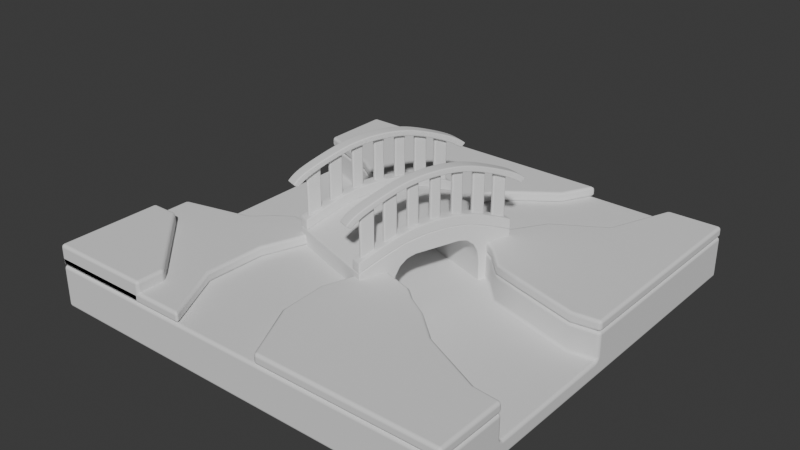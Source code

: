 # Source: untitled.blend  (saved by Blender 4.0.36; exported with 4.5.12 LTS)
import bpy
from mathutils import Matrix  # noqa: F401  (used for matrix-valued properties, if any)

bpy.ops.wm.read_factory_settings(use_empty=True)
scene = bpy.context.scene
scene.name = 'Scene'

# ---- collections
col_collection = bpy.data.collections.new('Collection'); scene.collection.children.link(col_collection)

# ---- node groups
ng_auto_smooth = bpy.data.node_groups.new('Auto Smooth', 'GeometryNodeTree')
_s = ng_auto_smooth.interface.new_socket(name='Geometry', in_out='OUTPUT', socket_type='NodeSocketGeometry')
_s = ng_auto_smooth.interface.new_socket(name='Geometry', in_out='INPUT', socket_type='NodeSocketGeometry')
_s = ng_auto_smooth.interface.new_socket(name='Angle', in_out='INPUT', socket_type='NodeSocketFloat')
_s.subtype = 'ANGLE'
_s.min_value = 0.0
_s.max_value = 3.142
ng_auto_smooth.is_modifier = True
_N = ng_auto_smooth.nodes; _L = ng_auto_smooth.links
n0 = _N.new('NodeGroupOutput'); n0.name = 'Group Output'; n0.location = (480, -100)
n1 = _N.new('NodeGroupInput'); n1.name = 'Group Input'; n1.location = (-420, -300)
n2 = _N.new('NodeGroupInput'); n2.name = 'Group Input.001'; n2.location = (-60, -100)
n3 = _N.new('GeometryNodeSetShadeSmooth'); n3.name = 'Set Shade Smooth'; n3.location = (120, -100)
n3.domain = 'EDGE'
n4 = _N.new('GeometryNodeSetShadeSmooth'); n4.name = 'Set Shade Smooth.001'; n4.location = (300, -100)
n5 = _N.new('GeometryNodeInputMeshEdgeAngle'); n5.name = 'Edge Angle'; n5.location = (-420, -220)
n6 = _N.new('GeometryNodeInputEdgeSmooth'); n6.name = 'Is Edge Smooth'; n6.location = (-60, -160)
n7 = _N.new('GeometryNodeInputShadeSmooth'); n7.name = 'Is Face Smooth'; n7.location = (-240, -340)
n8 = _N.new('FunctionNodeBooleanMath'); n8.name = 'Boolean Math'; n8.location = (-60, -220)
n9 = _N.new('FunctionNodeCompare'); n9.name = 'Compare'; n9.location = (-240, -180)
n9.operation = 'LESS_EQUAL'
_L.new(n5.outputs[0], n9.inputs[0])
_L.new(n4.outputs[0], n0.inputs[0])
_L.new(n1.outputs[1], n9.inputs[1])
_L.new(n9.outputs[0], n8.inputs[0])
_L.new(n7.outputs[0], n8.inputs[1])
_L.new(n2.outputs[0], n3.inputs[0])
_L.new(n6.outputs[0], n3.inputs[1])
_L.new(n3.outputs[0], n4.inputs[0])
_L.new(n8.outputs[0], n3.inputs[2])
n0.is_active_output = True

# ---- world
world_world = bpy.data.worlds.new('World'); scene.world = world_world
world_world.use_nodes = True; world_world.node_tree.nodes.clear()
_N = world_world.node_tree.nodes; _L = world_world.node_tree.links
n0 = _N.new('ShaderNodeOutputWorld'); n0.name = 'World Output'; n0.location = (300, 300)
n1 = _N.new('ShaderNodeBackground'); n1.name = 'Background'; n1.location = (10, 300)
n1.inputs[0].default_value = (0.05088, 0.05088, 0.05088, 1.0)
_L.new(n1.outputs[0], n0.inputs[0])
n0.is_active_output = True
world_world.color = (0.05088, 0.05088, 0.05088)
world_world.use_sun_shadow = False
world_world.sun_shadow_jitter_overblur = 0.0

# ---- meshes
me_plane = bpy.data.meshes.new('Plane')
me_plane.from_pydata([(-4.0, -4.0, 0.0), (4.0, -4.0, 0.0), (-4.0, 4.0, 0.0), (4.0, 4.0, 0.0), (-4.0, -4.0, -0.8), (4.0, -4.0, -0.8), (-4.0, 4.0, -0.8), (4.0, 4.0, -0.8), (-4.0, -1.292, 0.0), (-4.0, 2.619, 0.0), (4.0, -0.07948, 0.0), (4.0, -2.646, 0.0), (-0.7143, 1.621, 0.0), (-0.7143, -0.5677, 0.0), (-2.676, -0.9807, 0.0), (-2.038, -0.4554, 0.0), (-2.357, -0.676, 0.0), (-2.676, 2.111, 0.0), (-2.038, 1.755, 0.0), (-2.357, 1.89, 0.0), (3.494, -0.1447, 0.0), (2.315, 0.1865, 0.0), (1.137, 0.9182, 0.0), (1.137, -1.127, 0.0), (2.315, -2.042, 0.0), (3.494, -2.599, 0.0), (1.772, 0.3482, 0.0), (1.379, 0.7551, 0.0), (1.379, -1.33, 0.0), (1.772, -1.564, 0.0), (2.315, -2.042, -0.5), (3.494, -2.599, -0.5), (1.379, 0.7551, -0.5), (1.137, 0.9182, -0.5), (-0.7143, 1.621, -0.5), (4.0, -0.07948, -0.5), (3.494, -0.1447, -0.5), (-0.7143, -0.5677, -0.5), (-4.0, -1.292, -0.5), (-4.0, 2.619, -0.5), (4.0, -2.646, -0.5), (1.772, -1.564, -0.5), (2.315, 0.1865, -0.5), (1.137, -1.127, -0.5), (-2.357, 1.89, -0.5), (-2.038, 1.755, -0.5), (-2.676, 2.111, -0.5), (-2.676, -0.9807, -0.5), (-2.357, -0.676, -0.5), (-2.038, -0.4554, -0.5), (1.772, 0.3482, -0.5), (1.379, -1.33, -0.5)], [], [(38, 39, 9, 2, 6, 4, 0, 8), (35, 40, 11, 1, 5, 7, 3, 10), (26, 27, 32, 50), (24, 25, 31, 30), (25, 11, 40, 31), (21, 26, 50, 42), (14, 16, 48, 47), (18, 19, 44, 45), (17, 9, 39, 46), (10, 20, 36, 35), (18, 12, 22, 27, 26, 21, 20, 10, 3, 2, 9, 17, 19), (4, 5, 1, 0), (7, 5, 4, 6), (1, 11, 25, 24, 29, 28, 23, 13, 15, 16, 14, 8, 0), (29, 24, 30, 41), (27, 22, 33, 32), (3, 7, 6, 2), (36, 42, 50, 32, 33, 34, 45, 44, 46, 39, 38, 47, 48, 49, 37, 43, 51, 41, 30, 31, 40, 35), (20, 21, 42, 36), (16, 15, 49, 48), (12, 18, 45, 34), (15, 13, 37, 49), (19, 17, 46, 44), (13, 23, 43, 37), (23, 28, 51, 43), (22, 12, 34, 33), (28, 29, 41, 51), (8, 14, 47, 38)])
me_plane.polygons.foreach_set('use_smooth', [True] * 28)
_uv = me_plane.uv_layers.new(name='UVMap')
_uv.uv.foreach_set('vector', [0.0, 0.375, 0.0, 0.625, 0.0, 0.625, 0.0, 1.0, 0.0, 1.0, 0.0, 0.0, 0.0, 0.0, 0.0, 0.375, 1.0, 0.625, 1.0, 0.375, 1.0, 0.375, 1.0, 0.0, 1.0, 0.0, 1.0, 1.0, 1.0, 1.0, 1.0, 0.625, 0.7215, 0.625, 0.6724, 0.625, 0.6724, 0.625, 0.7215, 0.625, 0.7894, 0.375, 0.9367, 0.375, 0.9367, 0.375, 0.7894, 0.375, 0.9367, 0.375, 1.0, 0.375, 1.0, 0.375, 0.9367, 0.375, 0.7894, 0.625, 0.7215, 0.625, 0.7215, 0.625, 0.7894, 0.625, 0.1655, 0.375, 0.2054, 0.375, 0.2054, 0.375, 0.1655, 0.375, 0.2452, 0.625, 0.2054, 0.625, 0.2054, 0.625, 0.2452, 0.625, 0.1655, 0.625, 0.0, 0.625, 0.0, 0.625, 0.1655, 0.625, 1.0, 0.625, 0.9367, 0.625, 0.9367, 0.625, 1.0, 0.625, 0.2452, 0.625, 0.4107, 0.625, 0.6421, 0.625, 0.6724, 0.625, 0.7215, 0.625, 0.7894, 0.625, 0.9367, 0.625, 1.0, 0.625, 1.0, 1.0, 0.0, 1.0, 0.0, 0.625, 0.1655, 0.625, 0.2054, 0.625, 0.0, 0.0, 1.0, 0.0, 1.0, 0.0, 0.0, 0.0, 1.0, 1.0, 1.0, 0.0, 0.0, 0.0, 0.0, 1.0, 1.0, 0.0, 1.0, 0.375, 0.9367, 0.375, 0.7894, 0.375, 0.7215, 0.375, 0.6724, 0.375, 0.6421, 0.375, 0.4107, 0.375, 0.2452, 0.375, 0.2054, 0.375, 0.1655, 0.375, 0.0, 0.375, 0.0, 0.0, 0.7215, 0.375, 0.7894, 0.375, 0.7894, 0.375, 0.7215, 0.375, 0.6724, 0.625, 0.6421, 0.625, 0.6421, 0.625, 0.6724, 0.625, 1.0, 1.0, 1.0, 1.0, 0.0, 1.0, 0.0, 1.0, 0.9367, 0.625, 0.7894, 0.625, 0.7215, 0.625, 0.6724, 0.625, 0.6421, 0.625, 0.4107, 0.625, 0.2452, 0.625, 0.2054, 0.625, 0.1655, 0.625, 0.0, 0.625, 0.0, 0.375, 0.1655, 0.375, 0.2054, 0.375, 0.2452, 0.375, 0.4107, 0.375, 0.6421, 0.375, 0.6724, 0.375, 0.7215, 0.375, 0.7894, 0.375, 0.9367, 0.375, 1.0, 0.375, 1.0, 0.625, 0.9367, 0.625, 0.7894, 0.625, 0.7894, 0.625, 0.9367, 0.625, 0.2054, 0.375, 0.2452, 0.375, 0.2452, 0.375, 0.2054, 0.375, 0.4107, 0.625, 0.2452, 0.625, 0.2452, 0.625, 0.4107, 0.625, 0.2452, 0.375, 0.4107, 0.375, 0.4107, 0.375, 0.2452, 0.375, 0.2054, 0.625, 0.1655, 0.625, 0.1655, 0.625, 0.2054, 0.625, 0.4107, 0.375, 0.6421, 0.375, 0.6421, 0.375, 0.4107, 0.375, 0.6421, 0.375, 0.6724, 0.375, 0.6724, 0.375, 0.6421, 0.375, 0.6421, 0.625, 0.4107, 0.625, 0.4107, 0.625, 0.6421, 0.625, 0.6724, 0.375, 0.7215, 0.375, 0.7215, 0.375, 0.6724, 0.375, 0.0, 0.375, 0.1655, 0.375, 0.1655, 0.375, 0.0, 0.375])
me_plane.update()
me_plane_001 = bpy.data.meshes.new('Plane.001')
me_plane_001.from_pydata([(-4.0, -4.0, 0.0), (4.0, -4.0, 0.0), (-4.0, 4.0, 0.0), (4.0, 4.0, 0.0), (-4.0, -1.292, 0.0), (-4.0, 2.619, 0.0), (4.0, -0.07948, 0.0), (4.0, -2.646, 0.0), (-0.7143, 1.621, 0.0), (-2.676, -0.9807, 0.0), (-2.038, -0.4554, 0.0), (-2.357, -0.676, 0.0), (-2.676, 2.111, 0.0), (-2.038, 1.755, 0.0), (-2.357, 1.89, 0.0), (3.494, -0.1447, 0.0), (2.315, 0.1865, 0.0), (1.137, 0.9182, 0.0), (1.137, -1.127, 0.0), (2.315, -2.042, 0.0), (3.494, -2.599, 0.0), (1.772, 0.3482, 0.0), (1.379, 0.7551, 0.0), (1.379, -1.33, 0.0), (1.772, -1.564, 0.0), (-1.074, -4.0, 0.0), (1.459, 4.005, 0.0), (-1.217, -0.525, 0.0), (-0.4714, 1.528, 0.0), (-1.669, -2.824, 0.0), (-1.641, -1.69, 0.0), (-0.3225, 1.93, 0.0), (0.2083, 2.687, 0.0), (1.12, 3.364, 0.0), (0.591, -4.0, 0.0), (0.3618, -0.8927, 0.0), (2.979, 3.975, 0.0), (0.9833, 0.9765, 0.0), (0.04677, -2.87, 0.0), (0.004252, -1.977, 0.0), (1.128, 1.479, 0.0), (1.582, 2.182, 0.0), (2.495, 2.745, 0.0), (2.315, -2.042, 0.2), (3.494, -2.599, 0.2), (1.379, 0.7551, 0.2), (1.137, 0.9182, 0.2), (-0.4714, 1.528, 0.2), (-0.7143, 1.621, 0.2), (4.0, -0.07948, 0.2), (3.494, -0.1447, 0.2), (4.0, -2.646, 0.2), (-4.0, -1.292, 0.2), (-4.0, -4.0, 0.2), (4.0, -4.0, 0.2), (-4.0, 2.619, 0.2), (-4.0, 4.0, 0.2), (4.0, 4.0, 0.2), (1.772, -1.564, 0.2), (2.315, 0.1865, 0.2), (0.3618, -0.8927, 0.2), (1.137, -1.127, 0.2), (-2.357, 1.89, 0.2), (-2.038, 1.755, 0.2), (-2.676, 2.111, 0.2), (-2.676, -0.9807, 0.2), (-2.357, -0.676, 0.2), (-2.038, -0.4554, 0.2), (0.591, -4.0, 0.2), (1.459, 4.005, 0.2), (1.772, 0.3482, 0.2), (1.379, -1.33, 0.2), (-1.074, -4.0, 0.2), (-1.217, -0.525, 0.2), (-1.669, -2.824, 0.2), (-1.641, -1.69, 0.2), (-0.3225, 1.93, 0.2), (0.2083, 2.687, 0.2), (1.12, 3.364, 0.2), (2.979, 3.975, 0.2), (0.9833, 0.9765, 0.2), (0.04677, -2.87, 0.2), (0.004252, -1.977, 0.2), (1.128, 1.479, 0.2), (1.582, 2.182, 0.2), (2.495, 2.745, 0.2)], [], [(13, 14, 12, 5, 2, 26, 33, 32, 31, 28, 8), (1, 34, 38, 39, 35, 18, 23, 24, 19, 20, 7), (25, 0, 4, 9, 11, 10, 27, 30, 29), (36, 3, 6, 15, 16, 21, 22, 17, 37, 40, 41, 42), (63, 48, 47, 76, 77, 78, 69, 56, 55, 64, 62), (54, 51, 44, 43, 58, 71, 61, 60, 82, 81, 68), (72, 74, 75, 73, 67, 66, 65, 52, 53), (79, 85, 84, 83, 80, 46, 45, 70, 59, 50, 49, 57), (8, 28, 47, 48), (30, 27, 73, 75), (13, 8, 48, 63), (15, 6, 49, 50), (28, 31, 76, 47), (34, 1, 54, 68), (7, 20, 44, 51), (31, 32, 77, 76), (9, 4, 52, 65), (4, 0, 53, 52), (32, 33, 78, 77), (5, 12, 64, 55), (1, 7, 51, 54), (33, 26, 69, 78), (26, 2, 56, 69), (2, 5, 55, 56), (3, 36, 79, 57), (21, 16, 59, 70), (6, 3, 57, 49), (37, 17, 46, 80), (22, 21, 70, 45), (19, 24, 58, 43), (38, 34, 68, 81), (23, 18, 61, 71), (16, 15, 50, 59), (39, 38, 81, 82), (24, 23, 71, 58), (18, 35, 60, 61), (35, 39, 82, 60), (0, 25, 72, 53), (14, 13, 63, 62), (40, 37, 80, 83), (27, 10, 67, 73), (12, 14, 62, 64), (41, 40, 83, 84), (20, 19, 43, 44), (25, 29, 74, 72), (11, 9, 65, 66), (42, 41, 84, 85), (17, 22, 45, 46), (29, 30, 75, 74), (10, 11, 66, 67), (36, 42, 85, 79)])
me_plane_001.polygons.foreach_set('use_smooth', [True] * 51)
_uv = me_plane_001.uv_layers.new(name='UVMap')
_uv.uv.foreach_set('vector', [0.2452, 0.625, 0.2054, 0.625, 0.1655, 0.625, 0.0, 0.625, 0.0, 1.0, 0.6971, 1.0, 0.6537, 0.87, 0.558, 0.7938, 0.4597, 0.6938, 0.4411, 0.625, 0.4107, 0.625, 1.0, 0.0, 0.5739, 0.0, 0.4942, 0.12, 0.492, 0.2283, 0.5452, 0.375, 0.6421, 0.375, 0.6724, 0.375, 0.7215, 0.375, 0.7894, 0.375, 0.9367, 0.375, 1.0, 0.375, 0.3658, 0.0, 0.0, 0.0, 0.0, 0.375, 0.1655, 0.375, 0.2054, 0.375, 0.2452, 0.375, 0.3478, 0.375, 0.2949, 0.271, 0.2914, 0.1475, 0.8933, 1.0, 1.0, 1.0, 1.0, 0.625, 0.9367, 0.625, 0.7894, 0.625, 0.7215, 0.625, 0.6724, 0.625, 0.6421, 0.625, 0.6229, 0.625, 0.6323, 0.6544, 0.7333, 0.7252, 0.846, 0.7896, 0.2452, 0.625, 0.4107, 0.625, 0.4411, 0.625, 0.4597, 0.6938, 0.558, 0.7938, 0.6537, 0.87, 0.6971, 1.0, 0.0, 1.0, 0.0, 0.625, 0.1655, 0.625, 0.2054, 0.625, 1.0, 0.0, 1.0, 0.375, 0.9367, 0.375, 0.7894, 0.375, 0.7215, 0.375, 0.6724, 0.375, 0.6421, 0.375, 0.5452, 0.375, 0.492, 0.2283, 0.4942, 0.12, 0.5739, 0.0, 0.3658, 0.0, 0.2914, 0.1475, 0.2949, 0.271, 0.3478, 0.375, 0.2452, 0.375, 0.2054, 0.375, 0.1655, 0.375, 0.0, 0.375, 0.0, 0.0, 0.8933, 1.0, 0.846, 0.7896, 0.7333, 0.7252, 0.6323, 0.6544, 0.6229, 0.625, 0.6421, 0.625, 0.6724, 0.625, 0.7215, 0.625, 0.7894, 0.625, 0.9367, 0.625, 1.0, 0.625, 1.0, 1.0, 0.4107, 0.625, 0.4411, 0.625, 0.4411, 0.625, 0.4107, 0.625, 0.2949, 0.271, 0.3478, 0.375, 0.3478, 0.375, 0.2949, 0.271, 0.2452, 0.625, 0.4107, 0.625, 0.4107, 0.625, 0.2452, 0.625, 0.9367, 0.625, 1.0, 0.625, 1.0, 0.625, 0.9367, 0.625, 0.4411, 0.625, 0.4597, 0.6938, 0.4597, 0.6938, 0.4411, 0.625, 0.5739, 0.0, 1.0, 0.0, 1.0, 0.0, 0.5739, 0.0, 1.0, 0.375, 0.9367, 0.375, 0.9367, 0.375, 1.0, 0.375, 0.4597, 0.6938, 0.558, 0.7938, 0.558, 0.7938, 0.4597, 0.6938, 0.1655, 0.375, 0.0, 0.375, 0.0, 0.375, 0.1655, 0.375, 0.0, 0.375, 0.0, 0.0, 0.0, 0.0, 0.0, 0.375, 0.558, 0.7938, 0.6537, 0.87, 0.6537, 0.87, 0.558, 0.7938, 0.0, 0.625, 0.1655, 0.625, 0.1655, 0.625, 0.0, 0.625, 1.0, 0.0, 1.0, 0.375, 1.0, 0.375, 1.0, 0.0, 0.6537, 0.87, 0.6971, 1.0, 0.6971, 1.0, 0.6537, 0.87, 0.6971, 1.0, 0.0, 1.0, 0.0, 1.0, 0.6971, 1.0, 0.0, 1.0, 0.0, 0.625, 0.0, 0.625, 0.0, 1.0, 1.0, 1.0, 0.8933, 1.0, 0.8933, 1.0, 1.0, 1.0, 0.7215, 0.625, 0.7894, 0.625, 0.7894, 0.625, 0.7215, 0.625, 1.0, 0.625, 1.0, 1.0, 1.0, 1.0, 1.0, 0.625, 0.6229, 0.625, 0.6421, 0.625, 0.6421, 0.625, 0.6229, 0.625, 0.6724, 0.625, 0.7215, 0.625, 0.7215, 0.625, 0.6724, 0.625, 0.7894, 0.375, 0.7215, 0.375, 0.7215, 0.375, 0.7894, 0.375, 0.4942, 0.12, 0.5739, 0.0, 0.5739, 0.0, 0.4942, 0.12, 0.6724, 0.375, 0.6421, 0.375, 0.6421, 0.375, 0.6724, 0.375, 0.7894, 0.625, 0.9367, 0.625, 0.9367, 0.625, 0.7894, 0.625, 0.492, 0.2283, 0.4942, 0.12, 0.4942, 0.12, 0.492, 0.2283, 0.7215, 0.375, 0.6724, 0.375, 0.6724, 0.375, 0.7215, 0.375, 0.6421, 0.375, 0.5452, 0.375, 0.5452, 0.375, 0.6421, 0.375, 0.5452, 0.375, 0.492, 0.2283, 0.492, 0.2283, 0.5452, 0.375, 0.0, 0.0, 0.3658, 0.0, 0.3658, 0.0, 0.0, 0.0, 0.2054, 0.625, 0.2452, 0.625, 0.2452, 0.625, 0.2054, 0.625, 0.6323, 0.6544, 0.6229, 0.625, 0.6229, 0.625, 0.6323, 0.6544, 0.3478, 0.375, 0.2452, 0.375, 0.2452, 0.375, 0.3478, 0.375, 0.1655, 0.625, 0.2054, 0.625, 0.2054, 0.625, 0.1655, 0.625, 0.7333, 0.7252, 0.6323, 0.6544, 0.6323, 0.6544, 0.7333, 0.7252, 0.9367, 0.375, 0.7894, 0.375, 0.7894, 0.375, 0.9367, 0.375, 0.3658, 0.0, 0.2914, 0.1475, 0.2914, 0.1475, 0.3658, 0.0, 0.2054, 0.375, 0.1655, 0.375, 0.1655, 0.375, 0.2054, 0.375, 0.846, 0.7896, 0.7333, 0.7252, 0.7333, 0.7252, 0.846, 0.7896, 0.6421, 0.625, 0.6724, 0.625, 0.6724, 0.625, 0.6421, 0.625, 0.2914, 0.1475, 0.2949, 0.271, 0.2949, 0.271, 0.2914, 0.1475, 0.2452, 0.375, 0.2054, 0.375, 0.2054, 0.375, 0.2452, 0.375, 0.8933, 1.0, 0.846, 0.7896, 0.846, 0.7896, 0.8933, 1.0])
me_plane_001.update()
me_plane_002 = bpy.data.meshes.new('Plane.002')
me_plane_002.from_pydata([(-1.0, -1.0, 0.0), (1.0, -1.0, 0.0), (-1.0, 1.0, 0.0), (-1.0, 1.0, 0.4), (-1.0, -1.0, 0.4), (1.0, -1.0, 0.4), (-0.458, 1.0, 0.0), (1.0, -0.458, 0.0), (1.0, -0.458, 0.4), (-0.458, 1.0, 0.4)], [], [(6, 2, 3, 9), (0, 2, 6, 7, 1), (2, 0, 4, 3), (4, 5, 8, 9, 3), (0, 1, 5, 4), (6, 9, 8, 7), (1, 7, 8, 5)])
me_plane_002.polygons.foreach_set('use_smooth', [True] * 7)
_uv = me_plane_002.uv_layers.new(name='UVMap')
_uv.uv.foreach_set('vector', [0.271, 1.0, 0.0, 1.0, 0.0, 1.0, 0.271, 1.0, 0.0, 0.0, 0.0, 1.0, 0.271, 1.0, 1.0, 0.271, 1.0, 0.0, 0.0, 1.0, 0.0, 0.0, 0.0, 0.0, 0.0, 1.0, 0.0, 0.0, 1.0, 0.0, 1.0, 0.271, 0.271, 1.0, 0.0, 1.0, 0.0, 0.0, 1.0, 0.0, 1.0, 0.0, 0.0, 0.0, 0.271, 1.0, 0.271, 1.0, 1.0, 0.271, 1.0, 0.271, 1.0, 0.0, 1.0, 0.271, 1.0, 0.271, 1.0, 0.0])
me_plane_002.update()
me_plane_003 = bpy.data.meshes.new('Plane.003')
me_plane_003.from_pydata([(-1.0, -1.0, 0.215), (1.0, -1.0, 0.215), (-1.0, 1.0, 0.215), (1.0, 1.0, 0.215), (-1.0, 0.7143, 0.3974), (-1.0, 0.4286, 0.5505), (-1.0, 0.1429, 0.6147), (-1.0, -0.1429, 0.6147), (-1.0, -0.4286, 0.5505), (-1.0, -0.7143, 0.3974), (1.0, -0.7143, 0.3974), (1.0, -0.4286, 0.5505), (1.0, -0.1429, 0.6147), (1.0, 0.1429, 0.6147), (1.0, 0.4286, 0.5505), (1.0, 0.7143, 0.3974), (-1.0, -0.7143, -0.7386), (-1.0, -1.0, -0.7386), (1.0, -1.0, -0.7386), (1.0, 0.7143, -0.7386), (1.0, 1.0, -0.7386), (-1.0, 1.0, -0.7386), (-1.0, 0.7143, -0.7386), (1.0, -0.7143, -0.7386), (1.0, -0.5628, -0.7386), (-1.0, -0.5696, -0.7386), (1.0, 0.5671, -0.7386), (-1.0, 0.5604, -0.7386), (1.0, -0.5414, -0.03532), (1.0, -0.4802, 0.132), (1.0, -0.4286, 0.1951), (1.0, -0.5628, -0.2327), (1.0, -0.1429, 0.2831), (1.0, -0.2806, 0.2831), (1.0, -0.3886, 0.2438), (-1.0, 0.5389, -0.03532), (-1.0, 0.4286, 0.1921), (-1.0, 0.4777, 0.132), (-1.0, 0.5604, -0.2327), (1.0, 0.1429, 0.2831), (-1.0, 0.2782, 0.2831), (-1.0, 0.1429, 0.2831), (-1.0, 0.3862, 0.2438), (1.0, 0.2849, 0.2831), (1.0, 0.3929, 0.2438), (1.0, 0.4286, 0.2003), (-1.0, -0.1429, 0.2831), (1.0, 0.4845, 0.132), (1.0, 0.5671, -0.2327), (1.0, 0.5457, -0.03532), (-1.0, -0.3954, 0.2438), (-1.0, -0.4286, 0.2033), (-1.0, -0.2874, 0.2831), (-1.0, -0.5696, -0.2327), (-1.0, -0.5481, -0.03532), (-1.0, -0.4869, 0.132)], [], [(4, 15, 3, 2), (0, 1, 10, 9), (9, 10, 11, 8), (8, 11, 12, 7), (7, 12, 13, 6), (6, 13, 14, 5), (5, 14, 15, 4), (22, 21, 20, 19), (17, 16, 23, 18), (23, 16, 25, 24), (27, 22, 19, 26), (30, 11, 10, 23, 24, 31, 28, 29), (2, 21, 22, 4), (32, 12, 11, 30, 34, 33), (5, 4, 22, 27, 38, 35, 37, 36), (39, 13, 12, 32), (6, 5, 36, 42, 40, 41), (45, 14, 13, 39, 43, 44), (7, 6, 41, 46), (9, 16, 17, 0), (19, 15, 14, 45, 47, 49, 48, 26), (50, 51, 8, 7, 46, 52), (0, 17, 18, 1), (16, 9, 8, 51, 55, 54, 53, 25), (15, 19, 20, 3), (1, 18, 23, 10), (3, 20, 21, 2), (41, 40, 43, 39, 32, 33, 52, 46), (38, 27, 26, 48), (42, 44, 43, 40), (42, 36, 37, 47, 45, 44), (37, 35, 49, 47), (35, 38, 48, 49), (52, 33, 34, 50), (50, 34, 30, 29, 55, 51), (55, 29, 28, 54), (54, 28, 31, 53), (25, 53, 31, 24)])
me_plane_003.polygons.foreach_set('use_smooth', [True] * 38)
me_plane_003.polygons.foreach_set('material_index', [0, 0, 0, 0, 0, 0, 0, 0, 0, 0, 0, 0, 0, 0, 0, 0, 0, 0, 0, 0, 0, 0, 0, 0, 0, 0, 0, 233, 233, 233, 233, 233, 233, 233, 233, 233, 233, 233])
_uv = me_plane_003.uv_layers.new(name='UVMap')
_uv.uv.foreach_set('vector', [0.0, 0.8571, 1.0, 0.8571, 1.0, 1.0, 0.0, 1.0, 0.0, 0.0, 1.0, 0.0, 1.0, 0.1429, 0.0, 0.1429, 0.0, 0.1429, 1.0, 0.1429, 1.0, 0.2857, 0.0, 0.2857, 0.0, 0.2857, 1.0, 0.2857, 1.0, 0.4286, 0.0, 0.4286, 0.0, 0.4286, 1.0, 0.4286, 1.0, 0.5714, 0.0, 0.5714, 0.0, 0.5714, 1.0, 0.5714, 1.0, 0.7143, 0.0, 0.7143, 0.0, 0.7143, 1.0, 0.7143, 1.0, 0.8571, 0.0, 0.8571, 0.0, 0.8571, 0.0, 1.0, 1.0, 1.0, 1.0, 0.8571, 0.0, 0.0, 0.0, 0.1429, 1.0, 0.1429, 1.0, 0.0, 1.0, 0.1429, 0.0, 0.1429, 0.0, 0.2152, 1.0, 0.2186, 0.0, 0.7802, 0.0, 0.8571, 1.0, 0.8571, 1.0, 0.7836, 1.0, 0.2857, 1.0, 0.2857, 1.0, 0.1429, 1.0, 0.1429, 1.0, 0.2186, 1.0, 0.2186, 1.0, 0.2293, 1.0, 0.2599, 0.0, 1.0, 0.0, 1.0, 0.0, 0.8571, 0.0, 0.8571, 1.0, 0.4286, 1.0, 0.4286, 1.0, 0.2857, 1.0, 0.2857, 1.0, 0.3057, 1.0, 0.3597, 0.0, 0.7143, 0.0, 0.8571, 0.0, 0.8571, 0.0, 0.7802, 0.0, 0.7802, 0.0, 0.7695, 0.0, 0.7389, 0.0, 0.7143, 1.0, 0.5714, 1.0, 0.5714, 1.0, 0.4286, 1.0, 0.4286, 0.0, 0.5714, 0.0, 0.7143, 0.0, 0.7143, 0.0, 0.6931, 0.0, 0.6391, 0.0, 0.5714, 1.0, 0.7143, 1.0, 0.7143, 1.0, 0.5714, 1.0, 0.5714, 1.0, 0.6425, 1.0, 0.6965, 0.0, 0.4286, 0.0, 0.5714, 0.0, 0.5714, 0.0, 0.4286, 0.0, 0.1429, 0.0, 0.1429, 0.0, 0.0, 0.0, 0.0, 1.0, 0.8571, 1.0, 0.8571, 1.0, 0.7143, 1.0, 0.7143, 1.0, 0.7422, 1.0, 0.7728, 1.0, 0.7836, 1.0, 0.7836, 0.0, 0.3023, 0.0, 0.2857, 0.0, 0.2857, 0.0, 0.4286, 0.0, 0.4286, 0.0, 0.3563, 0.0, 0.0, 0.0, 0.0, 1.0, 0.0, 1.0, 0.0, 0.0, 0.1429, 0.0, 0.1429, 0.0, 0.2857, 0.0, 0.2857, 0.0, 0.2565, 0.0, 0.2259, 0.0, 0.2152, 0.0, 0.2152, 1.0, 0.8571, 1.0, 0.8571, 1.0, 1.0, 1.0, 1.0, 1.0, 0.0, 1.0, 0.0, 1.0, 0.1429, 1.0, 0.1429, 1.0, 1.0, 1.0, 1.0, 0.0, 1.0, 0.0, 1.0, 0.8503, 0.5924, 0.8502, 0.5624, 0.6495, 0.5624, 0.6496, 0.5939, 0.6498, 0.6571, 0.6499, 0.6876, 0.8506, 0.6876, 0.8505, 0.6556, 0.527, 0.275, 0.4497, 0.275, 0.4497, 0.4757, 0.527, 0.4757, 0.8501, 0.5385, 0.6494, 0.5385, 0.6495, 0.5624, 0.8502, 0.5624, 0.8501, 0.5385, 0.8501, 0.5207, 0.8501, 0.5, 0.6494, 0.5, 0.6494, 0.5235, 0.6494, 0.5385, 0.625, 0.2749, 0.5645, 0.275, 0.5645, 0.4757, 0.625, 0.4756, 0.5645, 0.275, 0.527, 0.275, 0.527, 0.4757, 0.5645, 0.4757, 0.8506, 0.6876, 0.6499, 0.6876, 0.65, 0.7115, 0.8507, 0.7115, 0.8507, 0.7115, 0.65, 0.7115, 0.65, 0.7283, 0.65, 0.75, 0.8508, 0.75, 0.8507, 0.7254, 0.625, 0.9758, 0.625, 0.775, 0.5645, 0.7751, 0.5645, 0.9758, 0.5645, 0.9758, 0.5645, 0.7751, 0.527, 0.7751, 0.527, 0.9758, 0.4497, 0.9758, 0.527, 0.9758, 0.527, 0.7751, 0.4497, 0.7751])
me_plane_003.update()
me_plane_004 = bpy.data.meshes.new('Plane.004')
me_plane_004.from_pydata([(0.7785, -1.0, 0.215), (1.0, -1.0, 0.215), (0.7785, 1.0, 0.215), (1.0, 1.0, 0.215), (0.7785, 0.7143, 0.3974), (0.7785, 0.4286, 0.5505), (0.7785, 0.1429, 0.6147), (0.7785, -0.1429, 0.6147), (0.7785, -0.4286, 0.5505), (0.7785, -0.7143, 0.3974), (1.0, -0.7143, 0.3974), (1.0, -0.4286, 0.5505), (1.0, -0.1429, 0.6147), (1.0, 0.1429, 0.6147), (1.0, 0.4286, 0.5505), (1.0, 0.7143, 0.3974), (0.7785, -1.0, 0.4215), (1.0, -1.0, 0.4215), (0.7785, 1.0, 0.4215), (1.0, 1.0, 0.4215), (0.7785, 0.7143, 0.6039), (0.7785, 0.4286, 0.757), (0.7785, 0.1429, 0.8213), (0.7785, -0.1429, 0.8213), (0.7785, -0.4286, 0.757), (0.7785, -0.7143, 0.6039), (1.0, -0.7143, 0.6039), (1.0, -0.4286, 0.757), (1.0, -0.1429, 0.8213), (1.0, 0.1429, 0.8213), (1.0, 0.4286, 0.757), (1.0, 0.7143, 0.6039)], [], [(4, 2, 3, 15), (0, 9, 10, 1), (9, 8, 11, 10), (8, 7, 12, 11), (7, 6, 13, 12), (6, 5, 14, 13), (5, 4, 15, 14), (20, 31, 19, 18), (16, 17, 26, 25), (25, 26, 27, 24), (24, 27, 28, 23), (23, 28, 29, 22), (22, 29, 30, 21), (21, 30, 31, 20), (1, 10, 26, 17), (3, 2, 18, 19), (10, 11, 27, 26), (2, 4, 20, 18), (11, 12, 28, 27), (4, 5, 21, 20), (12, 13, 29, 28), (5, 6, 22, 21), (13, 14, 30, 29), (6, 7, 23, 22), (7, 8, 24, 23), (14, 15, 31, 30), (15, 3, 19, 31), (9, 0, 16, 25), (0, 1, 17, 16), (8, 9, 25, 24)])
me_plane_004.polygons.foreach_set('use_smooth', [True] * 30)
_uv = me_plane_004.uv_layers.new(name='UVMap')
_uv.uv.foreach_set('vector', [0.8893, 0.8571, 0.8893, 1.0, 1.0, 1.0, 1.0, 0.8571, 0.8893, 0.0, 0.8893, 0.1429, 1.0, 0.1429, 1.0, 0.0, 0.8893, 0.1429, 0.8893, 0.2857, 1.0, 0.2857, 1.0, 0.1429, 0.8893, 0.2857, 0.8893, 0.4286, 1.0, 0.4286, 1.0, 0.2857, 0.8893, 0.4286, 0.8893, 0.5714, 1.0, 0.5714, 1.0, 0.4286, 0.8893, 0.5714, 0.8893, 0.7143, 1.0, 0.7143, 1.0, 0.5714, 0.8893, 0.7143, 0.8893, 0.8571, 1.0, 0.8571, 1.0, 0.7143, 0.8893, 0.8571, 1.0, 0.8571, 1.0, 1.0, 0.8893, 1.0, 0.8893, 0.0, 1.0, 0.0, 1.0, 0.1429, 0.8893, 0.1429, 0.8893, 0.1429, 1.0, 0.1429, 1.0, 0.2857, 0.8893, 0.2857, 0.8893, 0.2857, 1.0, 0.2857, 1.0, 0.4286, 0.8893, 0.4286, 0.8893, 0.4286, 1.0, 0.4286, 1.0, 0.5714, 0.8893, 0.5714, 0.8893, 0.5714, 1.0, 0.5714, 1.0, 0.7143, 0.8893, 0.7143, 0.8893, 0.7143, 1.0, 0.7143, 1.0, 0.8571, 0.8893, 0.8571, 1.0, 0.0, 1.0, 0.1429, 1.0, 0.1429, 1.0, 0.0, 1.0, 1.0, 0.8893, 1.0, 0.8893, 1.0, 1.0, 1.0, 1.0, 0.1429, 1.0, 0.2857, 1.0, 0.2857, 1.0, 0.1429, 0.8893, 1.0, 0.8893, 0.8571, 0.8893, 0.8571, 0.8893, 1.0, 1.0, 0.2857, 1.0, 0.4286, 1.0, 0.4286, 1.0, 0.2857, 0.8893, 0.8571, 0.8893, 0.7143, 0.8893, 0.7143, 0.8893, 0.8571, 1.0, 0.4286, 1.0, 0.5714, 1.0, 0.5714, 1.0, 0.4286, 0.8893, 0.7143, 0.8893, 0.5714, 0.8893, 0.5714, 0.8893, 0.7143, 1.0, 0.5714, 1.0, 0.7143, 1.0, 0.7143, 1.0, 0.5714, 0.8893, 0.5714, 0.8893, 0.4286, 0.8893, 0.4286, 0.8893, 0.5714, 0.8893, 0.4286, 0.8893, 0.2857, 0.8893, 0.2857, 0.8893, 0.4286, 1.0, 0.7143, 1.0, 0.8571, 1.0, 0.8571, 1.0, 0.7143, 1.0, 0.8571, 1.0, 1.0, 1.0, 1.0, 1.0, 0.8571, 0.8893, 0.1429, 0.8893, 0.0, 0.8893, 0.0, 0.8893, 0.1429, 0.8893, 0.0, 1.0, 0.0, 1.0, 0.0, 0.8893, 0.0, 0.8893, 0.2857, 0.8893, 0.1429, 0.8893, 0.1429, 0.8893, 0.2857])
me_plane_004.update()
me_plane_005 = bpy.data.meshes.new('Plane.005')
me_plane_005.from_pydata([(0.8563, 0.7694, 0.551), (0.9222, 0.7694, 0.551), (0.9222, 0.9448, 0.439), (0.8563, 0.9448, 0.439), (0.8563, -0.9448, 0.439), (0.9222, -0.9448, 0.439), (0.9222, -0.7694, 0.551), (0.8563, -0.7694, 0.551), (0.8563, -0.6538, 0.6186), (0.9222, -0.6538, 0.6186), (0.9222, -0.4891, 0.7068), (0.8563, -0.4891, 0.7068), (0.8563, -0.355, 0.7558), (0.9222, -0.355, 0.7558), (0.9222, -0.2165, 0.787), (0.8563, -0.2165, 0.787), (0.8563, -0.06586, 0.8035), (0.9222, -0.06586, 0.8035), (0.9222, 0.06586, 0.8035), (0.8563, 0.06586, 0.8035), (0.8563, 0.2165, 0.787), (0.9222, 0.2165, 0.787), (0.9222, 0.355, 0.7558), (0.8563, 0.355, 0.7558), (0.8563, 0.4891, 0.7068), (0.9222, 0.4891, 0.7068), (0.9222, 0.6538, 0.6186), (0.8563, 0.6538, 0.6186), (0.8563, -0.9448, 1.265), (0.9222, -0.9448, 1.265), (0.8563, 0.9448, 1.265), (0.9222, 0.9448, 1.265), (0.8563, 0.7694, 1.377), (0.8563, 0.6538, 1.445), (0.8563, 0.4891, 1.533), (0.8563, 0.355, 1.582), (0.8563, 0.2165, 1.613), (0.8563, 0.06586, 1.63), (0.8563, -0.06586, 1.63), (0.8563, -0.2165, 1.613), (0.8563, -0.355, 1.582), (0.8563, -0.7694, 1.377), (0.9222, -0.7694, 1.377), (0.9222, -0.6538, 1.445), (0.9222, -0.4891, 1.533), (0.9222, -0.355, 1.582), (0.9222, -0.2165, 1.613), (0.9222, -0.06586, 1.63), (0.9222, 0.06586, 1.63), (0.9222, 0.2165, 1.613), (0.9222, 0.355, 1.582), (0.9222, 0.7694, 1.377), (0.8563, -0.4891, 1.533), (0.8563, -0.6538, 1.445), (0.9222, 0.4891, 1.533), (0.9222, 0.6538, 1.445)], [], [(0, 3, 2, 1), (4, 7, 6, 5), (8, 11, 10, 9), (12, 15, 14, 13), (16, 19, 18, 17), (20, 23, 22, 21), (24, 27, 26, 25), (32, 51, 31, 30), (28, 29, 42, 41), (53, 43, 44, 52), (40, 45, 46, 39), (38, 47, 48, 37), (36, 49, 50, 35), (34, 54, 55, 33), (4, 5, 29, 28), (26, 27, 33, 55), (11, 8, 53, 52), (2, 3, 30, 31), (25, 26, 55, 54), (3, 0, 32, 30), (0, 1, 51, 32), (27, 24, 34, 33), (6, 7, 41, 42), (23, 20, 36, 35), (8, 9, 43, 53), (19, 16, 38, 37), (10, 11, 52, 44), (15, 12, 40, 39), (12, 13, 45, 40), (7, 4, 28, 41), (14, 15, 39, 46), (5, 6, 42, 29), (16, 17, 47, 38), (9, 10, 44, 43), (18, 19, 37, 48), (13, 14, 46, 45), (20, 21, 49, 36), (17, 18, 48, 47), (22, 23, 35, 50), (21, 22, 50, 49), (24, 25, 54, 34), (1, 2, 31, 51)])
me_plane_005.polygons.foreach_set('use_smooth', [True] * 42)
_uv = me_plane_005.uv_layers.new(name='UVMap')
_uv.uv.foreach_set('vector', [0.9377, 0.898, 0.9377, 0.9592, 0.9515, 0.9592, 0.9515, 0.898, 0.9377, 0.04085, 0.9377, 0.102, 0.9515, 0.102, 0.9515, 0.04085, 0.9377, 0.1856, 0.9377, 0.243, 0.9515, 0.243, 0.9515, 0.1856, 0.9377, 0.333, 0.9377, 0.3813, 0.9515, 0.3813, 0.9515, 0.333, 0.9377, 0.477, 0.9377, 0.523, 0.9515, 0.523, 0.9515, 0.477, 0.9377, 0.6187, 0.9377, 0.667, 0.9515, 0.667, 0.9515, 0.6187, 0.9377, 0.757, 0.9377, 0.8144, 0.9515, 0.8144, 0.9515, 0.757, 0.9377, 0.898, 0.9515, 0.898, 0.9515, 0.9592, 0.9377, 0.9592, 0.9377, 0.04085, 0.9515, 0.04085, 0.9515, 0.102, 0.9377, 0.102, 0.9377, 0.1856, 0.9515, 0.1856, 0.9515, 0.243, 0.9377, 0.243, 0.9377, 0.333, 0.9515, 0.333, 0.9515, 0.3813, 0.9377, 0.3813, 0.9377, 0.477, 0.9515, 0.477, 0.9515, 0.523, 0.9377, 0.523, 0.9377, 0.6187, 0.9515, 0.6187, 0.9515, 0.667, 0.9377, 0.667, 0.9377, 0.757, 0.9515, 0.757, 0.9515, 0.8144, 0.9377, 0.8144, 0.9377, 0.04085, 0.9515, 0.04085, 0.9515, 0.04085, 0.9377, 0.04085, 0.9515, 0.8144, 0.9377, 0.8144, 0.9377, 0.8144, 0.9515, 0.8144, 0.9377, 0.243, 0.9377, 0.1856, 0.9377, 0.1856, 0.9377, 0.243, 0.9515, 0.9592, 0.9377, 0.9592, 0.9377, 0.9592, 0.9515, 0.9592, 0.9515, 0.757, 0.9515, 0.8144, 0.9515, 0.8144, 0.9515, 0.757, 0.9377, 0.9592, 0.9377, 0.898, 0.9377, 0.898, 0.9377, 0.9592, 0.9377, 0.898, 0.9515, 0.898, 0.9515, 0.898, 0.9377, 0.898, 0.9377, 0.8144, 0.9377, 0.757, 0.9377, 0.757, 0.9377, 0.8144, 0.9515, 0.102, 0.9377, 0.102, 0.9377, 0.102, 0.9515, 0.102, 0.9377, 0.667, 0.9377, 0.6187, 0.9377, 0.6187, 0.9377, 0.667, 0.9377, 0.1856, 0.9515, 0.1856, 0.9515, 0.1856, 0.9377, 0.1856, 0.9377, 0.523, 0.9377, 0.477, 0.9377, 0.477, 0.9377, 0.523, 0.9515, 0.243, 0.9377, 0.243, 0.9377, 0.243, 0.9515, 0.243, 0.9377, 0.3813, 0.9377, 0.333, 0.9377, 0.333, 0.9377, 0.3813, 0.9377, 0.333, 0.9515, 0.333, 0.9515, 0.333, 0.9377, 0.333, 0.9377, 0.102, 0.9377, 0.04085, 0.9377, 0.04085, 0.9377, 0.102, 0.9515, 0.3813, 0.9377, 0.3813, 0.9377, 0.3813, 0.9515, 0.3813, 0.9515, 0.04085, 0.9515, 0.102, 0.9515, 0.102, 0.9515, 0.04085, 0.9377, 0.477, 0.9515, 0.477, 0.9515, 0.477, 0.9377, 0.477, 0.9515, 0.1856, 0.9515, 0.243, 0.9515, 0.243, 0.9515, 0.1856, 0.9515, 0.523, 0.9377, 0.523, 0.9377, 0.523, 0.9515, 0.523, 0.9515, 0.333, 0.9515, 0.3813, 0.9515, 0.3813, 0.9515, 0.333, 0.9377, 0.6187, 0.9515, 0.6187, 0.9515, 0.6187, 0.9377, 0.6187, 0.9515, 0.477, 0.9515, 0.523, 0.9515, 0.523, 0.9515, 0.477, 0.9515, 0.667, 0.9377, 0.667, 0.9377, 0.667, 0.9515, 0.667, 0.9515, 0.6187, 0.9515, 0.667, 0.9515, 0.667, 0.9515, 0.6187, 0.9377, 0.757, 0.9515, 0.757, 0.9515, 0.757, 0.9377, 0.757, 0.9515, 0.898, 0.9515, 0.9592, 0.9515, 0.9592, 0.9515, 0.898])
me_plane_005.update()
me_plane_006 = bpy.data.meshes.new('Plane.006')
me_plane_006.from_pydata([(0.7786, -0.9685, 1.23), (1.0, -0.9687, 1.231), (0.7785, 0.9679, 1.231), (1.0, 0.968, 1.231), (0.7785, 0.7143, 1.403), (0.7785, 0.4286, 1.557), (0.7785, 0.1429, 1.621), (0.7785, -0.1429, 1.621), (0.7785, -0.4286, 1.557), (0.7785, -0.7143, 1.403), (1.0, -0.7143, 1.403), (1.0, -0.4286, 1.557), (1.0, -0.1429, 1.621), (1.0, 0.1429, 1.621), (1.0, 0.4286, 1.557), (1.0, 0.7143, 1.403), (0.7784, -1.031, 1.326), (0.9999, -1.031, 1.326), (0.7785, 1.032, 1.325), (1.0, 1.032, 1.325), (0.7785, 0.7143, 1.518), (0.7785, 0.4286, 1.671), (0.7785, 0.1429, 1.735), (0.7785, -0.1429, 1.735), (0.7785, -0.4286, 1.671), (0.7785, -0.7143, 1.518), (1.0, -0.7143, 1.518), (1.0, -0.4286, 1.671), (1.0, -0.1429, 1.735), (1.0, 0.1429, 1.735), (1.0, 0.4286, 1.671), (1.0, 0.7143, 1.518), (0.778, -1.086, 1.084), (1.001, -1.087, 1.085), (0.7773, -1.146, 1.157), (1.0, -1.146, 1.158), (0.7809, 1.125, 1.069), (0.9986, 1.125, 1.07), (0.7806, 1.186, 1.148), (0.9984, 1.186, 1.149)], [], [(4, 2, 3, 15), (0, 9, 10, 1), (9, 8, 11, 10), (8, 7, 12, 11), (7, 6, 13, 12), (6, 5, 14, 13), (5, 4, 15, 14), (20, 31, 19, 18), (16, 17, 26, 25), (25, 26, 27, 24), (24, 27, 28, 23), (23, 28, 29, 22), (22, 29, 30, 21), (21, 30, 31, 20), (1, 10, 26, 17), (19, 3, 37, 39), (10, 11, 27, 26), (2, 4, 20, 18), (11, 12, 28, 27), (4, 5, 21, 20), (12, 13, 29, 28), (5, 6, 22, 21), (13, 14, 30, 29), (6, 7, 23, 22), (7, 8, 24, 23), (14, 15, 31, 30), (15, 3, 19, 31), (9, 0, 16, 25), (16, 0, 32, 34), (8, 9, 25, 24), (32, 33, 35, 34), (1, 17, 35, 33), (0, 1, 33, 32), (17, 16, 34, 35), (37, 36, 38, 39), (3, 2, 36, 37), (18, 19, 39, 38), (2, 18, 38, 36)])
me_plane_006.polygons.foreach_set('use_smooth', [True] * 38)
_uv = me_plane_006.uv_layers.new(name='UVMap')
_uv.uv.foreach_set('vector', [0.8893, 0.8571, 0.8893, 1.0, 1.0, 1.0, 1.0, 0.8571, 0.8893, 0.0, 0.8893, 0.1429, 1.0, 0.1429, 1.0, 0.0, 0.8893, 0.1429, 0.8893, 0.2857, 1.0, 0.2857, 1.0, 0.1429, 0.8893, 0.2857, 0.8893, 0.4286, 1.0, 0.4286, 1.0, 0.2857, 0.8893, 0.4286, 0.8893, 0.5714, 1.0, 0.5714, 1.0, 0.4286, 0.8893, 0.5714, 0.8893, 0.7143, 1.0, 0.7143, 1.0, 0.5714, 0.8893, 0.7143, 0.8893, 0.8571, 1.0, 0.8571, 1.0, 0.7143, 0.8893, 0.8571, 1.0, 0.8571, 1.0, 1.0, 0.8893, 1.0, 0.8893, 0.0, 1.0, 0.0, 1.0, 0.1429, 0.8893, 0.1429, 0.8893, 0.1429, 1.0, 0.1429, 1.0, 0.2857, 0.8893, 0.2857, 0.8893, 0.2857, 1.0, 0.2857, 1.0, 0.4286, 0.8893, 0.4286, 0.8893, 0.4286, 1.0, 0.4286, 1.0, 0.5714, 0.8893, 0.5714, 0.8893, 0.5714, 1.0, 0.5714, 1.0, 0.7143, 0.8893, 0.7143, 0.8893, 0.7143, 1.0, 0.7143, 1.0, 0.8571, 0.8893, 0.8571, 1.0, 0.0, 1.0, 0.1429, 1.0, 0.1429, 1.0, 0.0, 1.0, 1.0, 1.0, 1.0, 1.0, 1.0, 1.0, 1.0, 1.0, 0.1429, 1.0, 0.2857, 1.0, 0.2857, 1.0, 0.1429, 0.8893, 1.0, 0.8893, 0.8571, 0.8893, 0.8571, 0.8893, 1.0, 1.0, 0.2857, 1.0, 0.4286, 1.0, 0.4286, 1.0, 0.2857, 0.8893, 0.8571, 0.8893, 0.7143, 0.8893, 0.7143, 0.8893, 0.8571, 1.0, 0.4286, 1.0, 0.5714, 1.0, 0.5714, 1.0, 0.4286, 0.8893, 0.7143, 0.8893, 0.5714, 0.8893, 0.5714, 0.8893, 0.7143, 1.0, 0.5714, 1.0, 0.7143, 1.0, 0.7143, 1.0, 0.5714, 0.8893, 0.5714, 0.8893, 0.4286, 0.8893, 0.4286, 0.8893, 0.5714, 0.8893, 0.4286, 0.8893, 0.2857, 0.8893, 0.2857, 0.8893, 0.4286, 1.0, 0.7143, 1.0, 0.8571, 1.0, 0.8571, 1.0, 0.7143, 1.0, 0.8571, 1.0, 1.0, 1.0, 1.0, 1.0, 0.8571, 0.8893, 0.1429, 0.8893, 0.0, 0.8893, 0.0, 0.8893, 0.1429, 0.8893, 0.0, 0.8893, 0.0, 0.8893, 0.0, 0.8893, 0.0, 0.8893, 0.2857, 0.8893, 0.1429, 0.8893, 0.1429, 0.8893, 0.2857, 0.8893, 0.0, 1.0, 0.0, 1.0, 0.0, 0.8893, 0.0, 1.0, 0.0, 1.0, 0.0, 1.0, 0.0, 1.0, 0.0, 0.8893, 0.0, 1.0, 0.0, 1.0, 0.0, 0.8893, 0.0, 1.0, 0.0, 0.8893, 0.0, 0.8893, 0.0, 1.0, 0.0, 1.0, 1.0, 0.8893, 1.0, 0.8893, 1.0, 1.0, 1.0, 1.0, 1.0, 0.8893, 1.0, 0.8893, 1.0, 1.0, 1.0, 0.8893, 1.0, 1.0, 1.0, 1.0, 1.0, 0.8893, 1.0, 0.8893, 1.0, 0.8893, 1.0, 0.8893, 1.0, 0.8893, 1.0])
me_plane_006.update()

# ---- objects
ob_base = bpy.data.objects.new('Base', me_plane)
ob_grass_001 = bpy.data.objects.new('Grass.001', me_plane_001)
ob_grass = bpy.data.objects.new('Grass', me_plane_002)
ob_bridge = bpy.data.objects.new('Bridge', me_plane_003)
ob_plane_004 = bpy.data.objects.new('Plane.004', me_plane_004)
ob_plane_005 = bpy.data.objects.new('Plane.005', me_plane_005)
ob_plane_006 = bpy.data.objects.new('Plane.006', me_plane_006)

# ---- transforms, parenting, visibility, modifiers, constraints
ob_base.location = (0.0, 0.0, 0.0)
_m = ob_base.modifiers.new('Bevel', 'BEVEL')
_m.width = 0.06
_m.width_pct = 0.06
_m.segments = 3
_m.harden_normals = True
_m.miter_outer = 'MITER_ARC'
ob_grass_001.location = (0.0, 0.0, 0.0)
_m = ob_grass_001.modifiers.new('Bevel', 'BEVEL')
_m.width = 0.06
_m.width_pct = 0.06
_m.segments = 3
_m.harden_normals = True
_m.miter_outer = 'MITER_ARC'
ob_grass.location = (-3.0, -3.0, 0.0)
_m = ob_grass.modifiers.new('Bevel', 'BEVEL')
_m.width = 0.06
_m.width_pct = 0.06
_m.segments = 3
_m.harden_normals = True
_m.miter_outer = 'MITER_ARC'
ob_bridge.location = (-0.09355, 0.2636, 0.09928)
ob_bridge.rotation_euler = (0.0, -0.0, -0.3227)
ob_bridge.scale = (1.006, 1.499, 0.9684)
_m = ob_bridge.modifiers.new('Bevel', 'BEVEL')
_m.width = 0.02
_m.width_pct = 0.02
_m.segments = 3
_m.harden_normals = True
_m.miter_outer = 'MITER_ARC'
ob_plane_004.parent = ob_bridge
ob_plane_004.matrix_parent_inverse = Matrix(((0.9428, -0.3152, 0.0, 0.1713), (0.2116, 0.6328, -0.0, -0.147), (0.0, 0.0, 1.033, -0.0), (-0.0, 0.0, -0.0, 1.0)))
ob_plane_004.location = (-0.09355, 0.2636, 0.0)
ob_plane_004.rotation_euler = (0.0, -0.0, -0.3227)
ob_plane_004.scale = (1.006, 1.499, 0.9684)
_m = ob_plane_004.modifiers.new('Bevel', 'BEVEL')
_m.width = 0.02
_m.width_pct = 0.02
_m.segments = 3
_m.miter_outer = 'MITER_ARC'
_m = ob_plane_004.modifiers.new('Mirror', 'MIRROR')
_m = ob_plane_004.modifiers.new('Subdivision', 'SUBSURF')
_m = ob_plane_004.modifiers.new('Auto Smooth', 'NODES')
_m.node_group = ng_auto_smooth
_gi = [s.identifier for s in ng_auto_smooth.interface.items_tree if s.item_type == 'SOCKET' and s.in_out == 'INPUT']
_m[_gi[1]] = 0.5411  # Angle
ob_plane_005.parent = ob_bridge
ob_plane_005.matrix_parent_inverse = Matrix(((0.9428, -0.3152, 0.0, 0.1713), (0.2116, 0.6328, -0.0, -0.147), (0.0, 0.0, 1.033, -0.0), (-0.0, 0.0, -0.0, 1.0)))
ob_plane_005.location = (-0.09355, 0.2636, 0.0)
ob_plane_005.rotation_euler = (0.0, -0.0, -0.3227)
ob_plane_005.scale = (1.006, 1.499, 0.9684)
_m = ob_plane_005.modifiers.new('Bevel', 'BEVEL')
_m.width = 0.02
_m.width_pct = 0.02
_m.segments = 3
_m.harden_normals = True
_m.miter_outer = 'MITER_ARC'
_m = ob_plane_005.modifiers.new('Mirror', 'MIRROR')
ob_plane_006.parent = ob_bridge
ob_plane_006.matrix_parent_inverse = Matrix(((0.9428, -0.3152, 0.0, 0.1713), (0.2116, 0.6328, -0.0, -0.147), (0.0, 0.0, 1.033, -0.0), (-0.0, 0.0, -0.0, 1.0)))
ob_plane_006.location = (-0.09355, 0.2636, 0.0)
ob_plane_006.rotation_euler = (0.0, -0.0, -0.3227)
ob_plane_006.scale = (1.006, 1.499, 0.9684)
_m = ob_plane_006.modifiers.new('Bevel', 'BEVEL')
_m.width = 0.02
_m.width_pct = 0.02
_m.segments = 3
_m.miter_outer = 'MITER_ARC'
_m = ob_plane_006.modifiers.new('Mirror', 'MIRROR')
_m = ob_plane_006.modifiers.new('Subdivision', 'SUBSURF')

# ---- collection membership
col_collection.objects.link(ob_base)
col_collection.objects.link(ob_grass_001)
col_collection.objects.link(ob_grass)
col_collection.objects.link(ob_bridge)
col_collection.objects.link(ob_plane_004)
col_collection.objects.link(ob_plane_005)
col_collection.objects.link(ob_plane_006)

# ---- scene / render settings (as saved in the file)
scene.frame_start = 1; scene.frame_end = 250; scene.frame_set(22)
scene.render.engine = 'BLENDER_EEVEE_NEXT'
scene.cycles.sampling_pattern = 'TABULATED_SOBOL'
bpy.context.view_layer.update()

# ---- added for rendering (the .blend has no active camera and no usable light): camera, sun
cam_auto = bpy.data.cameras.new('AutoCamera')
cam_auto.lens = 50.0
cam_auto.sensor_width = 36.0
cam_auto.clip_end = 1000.0
ob_auto_camera = bpy.data.objects.new('AutoCamera', cam_auto)
scene.collection.objects.link(ob_auto_camera)
ob_auto_camera.location = (10.7394, -12.8849, 9.08128)
ob_auto_camera.rotation_euler = (1.09748, -7.21219e-08, 0.694738)
scene.camera = ob_auto_camera
light_auto_sun = bpy.data.lights.new('AutoSun', 'SUN')
light_auto_sun.energy = 3.0
light_auto_sun.angle = 0.0523599
ob_auto_sun = bpy.data.objects.new('AutoSun', light_auto_sun)
scene.collection.objects.link(ob_auto_sun)
ob_auto_sun.rotation_euler = (0.872665, 0.174533, 0.523599)
bpy.context.view_layer.update()
